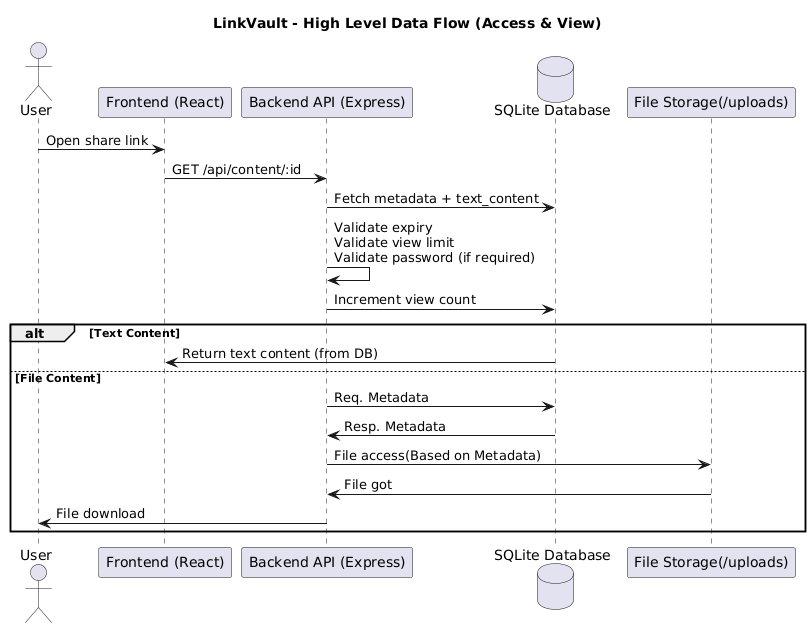

The diagram above was rendered by PlantUML. Its source (embedded in the PNG):
@startuml
title LinkVault - High Level Data Flow (Access & View)

actor User
participant "Frontend (React)" as FE
participant "Backend API (Express)" as BE
database "SQLite Database" as DB
participant "File Storage(/uploads)" as FS

User -> FE : Open share link
FE -> BE : GET /api/content/:id

BE -> DB : Fetch metadata + text_content
BE -> BE : Validate expiry\nValidate view limit\nValidate password (if required)

BE -> DB : Increment view count

alt Text Content
    DB -> FE : Return text content (from DB)
else File Content
    BE -> DB : Req. Metadata
    DB -> BE : Resp. Metadata
    BE -> FS : File access(Based on Metadata)
    FS -> BE : File got
    BE -> User : File download
end
@enduml